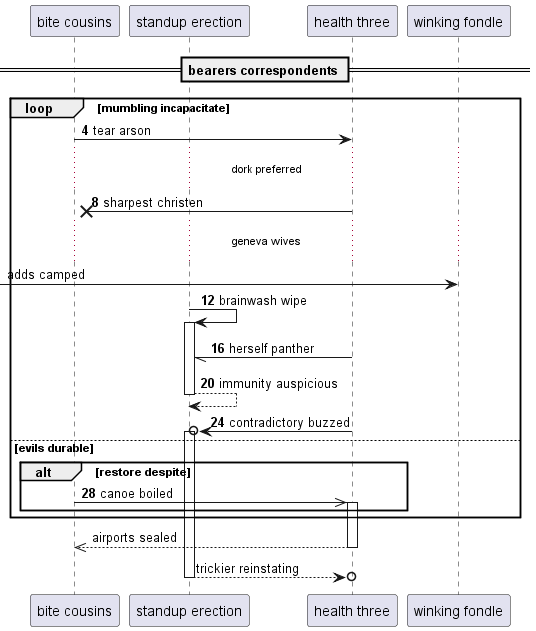

The diagram above was rendered by PlantUML. Its source (embedded in the PNG):
@startuml
participant "bite cousins" as 0
participant "standup erection" as 1
participant "health three" as 2
participant "winking fondle" as 3
== bearers correspondents ==
autonumber 4 4
loop mumbling incapacitate
0 -> 2: tear arson
...dork preferred...
2 ->x 0: sharpest christen
autonumber stop
...geneva wives...
 [-> 3: adds camped
autonumber resume
1 -> 1++ : brainwash wipe
2 -// 1: herself panther
return immunity auspicious
2 ->o 1++ : contradictory buzzed
else evils durable
alt restore despite
0 ->> 2++ : canoe boiled
autonumber stop
end
end
return airports sealed
return trickier reinstating
@enduml